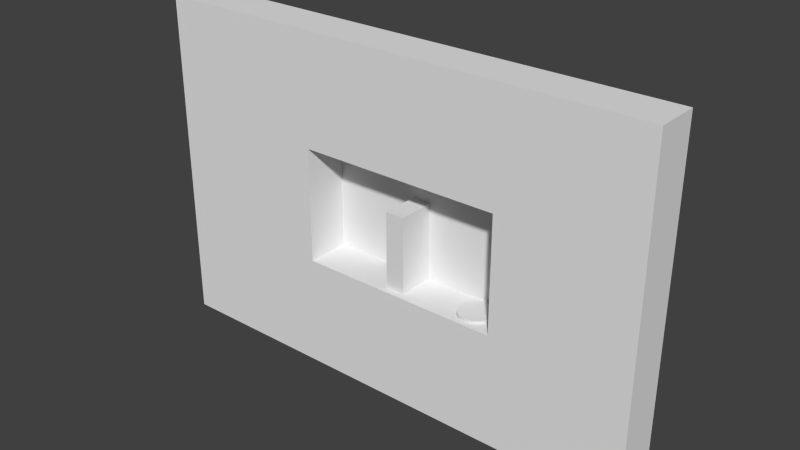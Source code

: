 # Source: 018.blend  (saved by Blender 2.59.0; exported with 4.5.12 LTS)
import bpy
from mathutils import Matrix  # noqa: F401  (used for matrix-valued properties, if any)

bpy.ops.wm.read_factory_settings(use_empty=True)
scene = bpy.context.scene
scene.name = 'Scene'

# ---- collections
col_collection_1 = bpy.data.collections.new('Collection 1'); scene.collection.children.link(col_collection_1)

# ---- materials (node trees are filled in below, after node groups)
mat_purplewalls = bpy.data.materials.new('PurpleWalls')
mat_purplewalls.alpha_threshold = 0.0
mat_purplewalls.use_transparent_shadow = False
mat_purplewalls.roughness = 0.5
mat_purplewalls.line_color = (0.0, 0.0, 0.0, 1.0)
mat_backwall = bpy.data.materials.new('BackWall')
mat_backwall.alpha_threshold = 0.0
mat_backwall.use_transparent_shadow = False
mat_backwall.roughness = 0.5
mat_backwall.line_color = (0.0, 0.0, 0.0, 1.0)

# ---- material node trees

# ---- world
world_world = bpy.data.worlds.new('World'); scene.world = world_world
world_world.color = (0.05088, 0.05088, 0.05088)
world_world.use_sun_shadow = False
world_world.sun_shadow_jitter_overblur = 0.0
world_world.cycles.sampling_method = 'MANUAL'
world_world.cycles.sample_map_resolution = 256

# ---- meshes
me_cube_001 = bpy.data.meshes.new('Cube.001')
me_cube_001.from_pydata([(0.7052, 1.5, -2.936), (0.7052, -1.5, -2.936), (-0.5951, -1.5, -2.936), (-0.5951, 1.5, -2.936), (0.7052, 1.5, 2.351), (0.7052, -1.5, 2.351), (-0.5951, -1.5, 2.351), (-0.5951, 1.5, 2.351)], [], [(0, 1, 2, 3), (4, 7, 6, 5), (0, 4, 5, 1), (1, 5, 6, 2), (2, 6, 7, 3), (4, 0, 3, 7)])
_uv = me_cube_001.uv_layers.new(name='UVTex')
_uv.uv.foreach_set('vector', [0.1661, 0.3576, 0.1661, -0.1424, -0.5314, -0.1424, -0.5314, 0.3576, 0.1661, 0.3576, -0.5314, 0.3576, -0.5314, -0.1424, 0.1661, -0.1424, 0.3003, 0.3871, 0.3003, 0.8871, -0.1997, 0.8871, -0.1997, 0.3871, 0.1661, 0.3871, 0.1661, 0.8871, -0.5314, 0.8871, -0.5314, 0.3871, 0.4669, 0.3871, 0.4669, 0.8871, 0.9669, 0.8871, 0.9669, 0.3871, 0.1661, 0.2205, 0.1661, -0.2795, -0.5314, -0.2795, -0.5314, 0.2205])
me_cube_001.materials.append(mat_purplewalls)
me_cube_001.use_remesh_preserve_volume = False
me_cube_001.use_remesh_preserve_attributes = False
me_cube_001.use_mirror_vertex_groups = False
me_cube_001.update()
me_cube = bpy.data.meshes.new('Cube')
me_cube.from_pydata([(6.977, 1.5, -3.937), (6.977, -1.5, -3.937), (-6.977, -1.5, -3.937), (-6.977, 1.5, -3.937), (6.977, 1.5, 3.937), (6.977, -1.5, 3.937), (-6.977, -1.5, 3.937), (-6.977, 1.5, 3.937), (16.35, -1.5, 3.937), (16.35, 1.5, 3.937), (16.35, -1.5, -3.937), (16.35, 1.5, -3.937), (-18.41, 1.5, 3.937), (-18.41, -1.5, 3.937), (-18.41, 1.5, -3.937), (-18.41, -1.5, -3.937), (-18.41, -1.5, 11.53), (-18.41, 1.5, 11.53), (16.35, 1.5, 11.53), (16.35, -1.5, 11.53), (-6.977, 1.5, 11.53), (-6.977, -1.5, 11.53), (6.977, -1.5, 11.53), (6.977, 1.5, 11.53), (-18.41, -1.5, -11.63), (-18.41, 1.5, -11.63), (16.35, 1.5, -11.63), (16.35, -1.5, -11.63), (-6.977, 1.5, -11.63), (-6.977, -1.5, -11.63), (6.977, -1.5, -11.63), (6.977, 1.5, -11.63)], [], [(0, 4, 9, 11), (5, 1, 10, 8), (11, 9, 8, 10), (7, 3, 14, 12), (2, 6, 13, 15), (15, 13, 12, 14), (12, 13, 16, 17), (13, 6, 21, 16), (7, 12, 17, 20), (8, 9, 18, 19), (5, 8, 19, 22), (9, 4, 23, 18), (4, 7, 20, 23), (6, 5, 22, 21), (23, 20, 21, 22), (23, 22, 19, 18), (21, 20, 17, 16), (15, 14, 25, 24), (2, 15, 24, 29), (14, 3, 28, 25), (11, 10, 27, 26), (10, 1, 30, 27), (0, 11, 26, 31), (3, 0, 31, 28), (1, 2, 29, 30), (31, 30, 29, 28), (30, 31, 26, 27), (28, 29, 24, 25), (2, 3, 7, 6), (0, 3, 2, 1), (0, 1, 5, 4), (5, 6, 7, 4)])
_uv = me_cube.uv_layers.new(name='UVTex')
_uv.uv.foreach_set('vector', [0.02344, 0.5474, 0.02344, 1.86, 1.586, 1.86, 1.586, 0.5474, 0.02344, 0.5264, 0.02344, -0.7859, 1.586, -0.7859, 1.586, 0.5264, 0.1015, 0.5474, 0.1015, 1.86, -0.3985, 1.86, -0.3985, 0.5474, 0.03109, 0.5264, 0.03109, -0.7859, -1.874, -0.7859, -1.874, 0.5264, 0.03109, 0.5474, 0.03109, 1.86, -1.874, 1.86, -1.874, 0.5474, 0.2682, 0.5474, 0.2682, 1.86, 0.7682, 1.86, 0.7682, 0.5474, 0.1015, 0.5264, -0.3985, 0.5264, -0.3985, 1.791, 0.1015, 1.791, 0.1259, 0.5264, 2.031, 0.5264, 2.031, 1.791, 0.1259, 1.791, 0.03109, 0.5264, -1.874, 0.5264, -1.874, 1.791, 0.03109, 1.791, 0.2682, 0.5264, 0.7682, 0.5264, 0.7682, 1.791, 0.2682, 1.791, 0.02344, 0.5264, 1.586, 0.5264, 1.586, 1.791, 0.02344, 1.791, 0.2527, 0.5264, -1.31, 0.5264, -1.31, 1.791, 0.2527, 1.791, 0.02344, 0.5264, -2.302, 0.5264, -2.302, 1.791, 0.02344, 1.791, 0.03109, 0.5264, 2.357, 0.5264, 2.357, 1.791, 0.03109, 1.791, 0.02344, 0.4413, -2.302, 0.4413, -2.302, -0.05875, 0.02344, -0.05875, 0.02344, 0.4413, 0.02344, -0.05875, 1.586, -0.05875, 1.586, 0.4412, 0.03109, 0.6079, 0.03109, 1.108, -1.874, 1.108, -1.874, 0.6079, 0.2682, 0.5474, 0.7682, 0.5474, 0.7682, -0.7348, 0.2682, -0.7348, 0.03109, 0.5474, -1.874, 0.5474, -1.874, -0.7348, 0.03109, -0.7348, 0.1259, 0.5474, 2.031, 0.5474, 2.031, -0.7348, 0.1259, -0.7348, 0.1015, 0.5474, -0.3985, 0.5474, -0.3985, -0.7348, 0.1015, -0.7348, 0.2527, 0.5474, -1.31, 0.5474, -1.31, -0.7348, 0.2527, -0.7348, 0.02344, 0.5474, 1.586, 0.5474, 1.586, -0.7348, 0.02344, -0.7348, 0.03109, 0.5474, 2.357, 0.5474, 2.357, -0.7348, 0.03109, -0.7348, 0.02344, 0.5474, -2.302, 0.5474, -2.302, -0.7348, 0.02344, -0.7348, 0.02344, 0.4413, 0.02344, -0.05875, -2.302, -0.05875, -2.302, 0.4413, 0.02344, 0.6079, 0.02344, 1.108, 1.586, 1.108, 1.586, 0.6079, 0.03109, 0.4413, 0.03109, -0.05875, -1.874, -0.05875, -1.874, 0.4413, 0.2682, 0.5474, 0.7682, 0.5474, 0.7682, 1.86, 0.2682, 1.86, 0.02344, 0.4413, -2.302, 0.4413, -2.302, -0.05875, 0.02344, -0.05875, 0.1015, 0.5474, -0.3985, 0.5474, -0.3985, 1.86, 0.1015, 1.86, 0.02344, 0.6079, -2.302, 0.6079, -2.302, 1.108, 0.02344, 1.108])
me_cube.materials.append(mat_purplewalls)
me_cube.use_remesh_preserve_volume = False
me_cube.use_remesh_preserve_attributes = False
me_cube.use_mirror_vertex_groups = False
me_cube.update()
me_plane_002 = bpy.data.meshes.new('Plane.002')
me_plane_002.from_pydata([(14.0, 4.887e-07, -1.0), (0.0, -2.725e-07, -1.0), (0.0, -3.397e-07, 0.0), (14.0, 4.215e-07, 0.0)], [], [(0, 3, 2, 1)])
me_plane_002.use_remesh_preserve_volume = False
me_plane_002.use_remesh_preserve_attributes = False
me_plane_002.use_mirror_vertex_groups = False
me_plane_002.update()
me_plane_001 = bpy.data.meshes.new('Plane.001')
me_plane_001.from_pydata([(1.0, 4.887e-07, -10.0), (0.0, -2.725e-07, -10.0), (0.0, -3.397e-07, 0.0), (1.0, 4.215e-07, 0.0)], [], [(0, 3, 2, 1)])
me_plane_001.use_remesh_preserve_volume = False
me_plane_001.use_remesh_preserve_attributes = False
me_plane_001.use_mirror_vertex_groups = False
me_plane_001.update()
me_plane = bpy.data.meshes.new('Plane')
me_plane.from_pydata([(7.5, 8.941e-08, 5.249), (7.5, -8.941e-08, -4.984), (-8.5, -8.941e-08, -4.984), (-8.5, 8.941e-08, 5.249)], [], [(0, 3, 2, 1)])
_uv = me_plane.uv_layers.new(name='UVTex')
_uv.uv.foreach_set('vector', [1.023, 1.186, 0.03741, 1.186, 0.03741, 0.38, 1.023, 0.38])
me_plane.materials.append(mat_backwall)
me_plane.use_remesh_preserve_volume = False
me_plane.use_remesh_preserve_attributes = False
me_plane.use_mirror_vertex_groups = False
me_plane.update()
me_plane_014 = bpy.data.meshes.new('Plane.014')
me_plane_014.from_pydata([(1.0, 4.887e-07, -10.0), (0.0, -2.725e-07, -10.0), (0.0, -3.397e-07, 0.0), (1.0, 4.215e-07, 0.0)], [], [(0, 3, 2, 1)])
me_plane_014.use_remesh_preserve_volume = False
me_plane_014.use_remesh_preserve_attributes = False
me_plane_014.use_mirror_vertex_groups = False
me_plane_014.update()
me_plane_013 = bpy.data.meshes.new('Plane.013')
me_plane_013.from_pydata([(14.0, 4.887e-07, -1.0), (0.0, -2.725e-07, -1.0), (0.0, -3.397e-07, 0.0), (14.0, 4.215e-07, 0.0)], [], [(0, 3, 2, 1)])
me_plane_013.use_remesh_preserve_volume = False
me_plane_013.use_remesh_preserve_attributes = False
me_plane_013.use_mirror_vertex_groups = False
me_plane_013.update()
me_plane_010 = bpy.data.meshes.new('Plane.010')
me_plane_010.from_pydata([(1.287, 4.887e-07, -5.959), (0.0, -2.725e-07, -5.959), (0.0, -3.397e-07, -0.7078), (1.287, 4.215e-07, -0.7078)], [], [(0, 3, 2, 1)])
me_plane_010.use_remesh_preserve_volume = False
me_plane_010.use_remesh_preserve_attributes = False
me_plane_010.use_mirror_vertex_groups = False
me_plane_010.update()
me_plane_005 = bpy.data.meshes.new('Plane.005')
me_plane_005.from_pydata([(-1.43e-07, 1.19, -0.1959), (0.3079, 1.149, -0.1959), (0.5948, 1.03, -0.1959), (0.8411, 0.8411, -0.1959), (1.03, 0.5948, -0.1959), (1.149, 0.3079, -0.1959), (1.19, -6.156e-07, -0.1959), (1.149, -0.3079, -0.1959), (1.03, -0.5948, -0.1959), (0.8411, -0.8411, -0.1959), (0.5948, -1.03, -0.1959), (0.3079, -1.149, -0.1959), (-1.43e-07, -1.19, -0.1959), (-0.3079, -1.149, -0.1959), (-0.5948, -1.03, -0.1959), (-0.8411, -0.8411, -0.1959), (-1.03, -0.5948, -0.1959), (-1.149, -0.3079, -0.1959), (-1.19, -1.258e-06, -0.1959), (-1.149, 0.3079, -0.1959), (-1.03, 0.5948, -0.1959), (-0.8411, 0.8411, -0.1959), (-0.5948, 1.03, -0.1959), (-0.3079, 1.149, -0.1959), (-1.297e-06, 1.19, -0.004129), (0.3079, 1.149, -0.004129), (0.5948, 1.03, -0.004129), (0.8411, 0.8411, -0.004129), (1.03, 0.5948, -0.004129), (1.149, 0.3079, -0.004129), (1.19, 5.641e-07, -0.004129), (1.149, -0.3079, -0.00413), (1.03, -0.5948, -0.00413), (0.8411, -0.8411, -0.00413), (0.5948, -1.03, -0.00413), (0.3079, -1.149, -0.00413), (-1.297e-06, -1.19, -0.00413), (-0.3079, -1.149, -0.00413), (-0.5948, -1.03, -0.004129), (-0.8411, -0.8411, -0.004129), (-1.03, -0.5948, -0.004129), (-1.149, -0.3079, -0.004129), (-1.19, 3.458e-06, -0.004129), (-1.149, 0.3079, -0.004129), (-1.03, 0.5948, -0.004129), (-0.8411, 0.8411, -0.004129), (-0.5948, 1.03, -0.004129), (-0.3079, 1.149, -0.004129), (-1.43e-07, -7.065e-07, -0.1959), (-1.63e-07, -7.343e-07, -0.004129)], [], [(48, 0, 1), (49, 25, 24), (48, 1, 2), (49, 26, 25), (48, 2, 3), (49, 27, 26), (48, 3, 4), (49, 28, 27), (48, 4, 5), (49, 29, 28), (48, 5, 6), (49, 30, 29), (48, 6, 7), (49, 31, 30), (48, 7, 8), (49, 32, 31), (48, 8, 9), (49, 33, 32), (48, 9, 10), (49, 34, 33), (48, 10, 11), (49, 35, 34), (48, 11, 12), (49, 36, 35), (48, 12, 13), (49, 37, 36), (48, 13, 14), (49, 38, 37), (48, 14, 15), (49, 39, 38), (48, 15, 16), (49, 40, 39), (48, 16, 17), (49, 41, 40), (48, 17, 18), (49, 42, 41), (48, 18, 19), (49, 43, 42), (48, 19, 20), (49, 44, 43), (48, 20, 21), (49, 45, 44), (48, 21, 22), (49, 46, 45), (48, 22, 23), (49, 47, 46), (23, 0, 48), (49, 24, 47), (0, 24, 25, 1), (1, 25, 26, 2), (2, 26, 27, 3), (3, 27, 28, 4), (4, 28, 29, 5), (5, 29, 30, 6), (6, 30, 31, 7), (7, 31, 32, 8), (8, 32, 33, 9), (9, 33, 34, 10), (10, 34, 35, 11), (11, 35, 36, 12), (12, 36, 37, 13), (13, 37, 38, 14), (14, 38, 39, 15), (15, 39, 40, 16), (16, 40, 41, 17), (17, 41, 42, 18), (18, 42, 43, 19), (19, 43, 44, 20), (20, 44, 45, 21), (21, 45, 46, 22), (22, 46, 47, 23), (24, 0, 23, 47)])
me_plane_005.use_remesh_preserve_volume = False
me_plane_005.use_remesh_preserve_attributes = False
me_plane_005.use_mirror_vertex_groups = False
me_plane_005.update()

# ---- objects
ob_empty_006 = bpy.data.objects.new('Empty.006', None)
ob_empty_005 = bpy.data.objects.new('Empty.005', None)
ob_empty_004 = bpy.data.objects.new('Empty.004', None)
ob_cube_001 = bpy.data.objects.new('Cube.001', me_cube_001)
ob_cube = bpy.data.objects.new('Cube', me_cube)
ob_empty_001 = bpy.data.objects.new('Empty.001', None)
ob_plane_001 = bpy.data.objects.new('Plane.001', me_plane_002)
ob_plane_008 = bpy.data.objects.new('Plane.008', me_plane_001)
ob_plane = bpy.data.objects.new('Plane', me_plane)
ob_plane_007 = bpy.data.objects.new('Plane.007', me_plane_014)
ob_plane_006 = bpy.data.objects.new('Plane.006', me_plane_013)
ob_plane_002 = bpy.data.objects.new('Plane.002', me_plane_010)
ob_plane_005 = bpy.data.objects.new('Plane.005', me_plane_005)
ob_empty_003 = bpy.data.objects.new('Empty.003', None)
ob_empty_002 = bpy.data.objects.new('Empty.002', None)
ob_empty = bpy.data.objects.new('Empty', None)

# ---- transforms, parenting, visibility, modifiers, constraints
ob_empty_006.location = (1.7, -0.0006703, -3.4)
ob_empty_006.scale = (0.5, 0.5, 0.5)
ob_empty_006.empty_image_offset = (0.0, 0.0)
ob_empty_006.lineart.crease_threshold = 0.0
ob_empty_005.location = (0.8, -0.0006703, -2.5)
ob_empty_005.scale = (0.5, 0.5, 0.5)
ob_empty_005.empty_image_offset = (0.0, 0.0)
ob_empty_005.lineart.crease_threshold = 0.0
ob_empty_004.location = (0.8, -0.0006703, -3.4)
ob_empty_004.scale = (0.5, 0.5, 0.5)
ob_empty_004.empty_image_offset = (0.0, 0.0)
ob_empty_004.lineart.crease_threshold = 0.0
ob_cube_001.location = (-0.3827, 0.4305, -0.9447)
ob_cube_001.lineart.crease_threshold = 0.0
ob_cube.location = (0.05454, -2.896e-07, 0.07376)
ob_cube.lineart.crease_threshold = 0.0
ob_empty_001.location = (4.085, -0.0006705, -0.885)
ob_empty_001.scale = (0.5, 0.5, 0.5)
ob_empty_001.empty_image_offset = (0.0, 0.0)
ob_empty_001.lineart.crease_threshold = 0.0
ob_plane_001.location = (-7.0, -0.00067, -4.0)
ob_plane_001.lineart.crease_threshold = 0.0
ob_plane_008.location = (7.0, -0.00067, 5.0)
ob_plane_008.lineart.crease_threshold = 0.0
ob_plane.location = (0.5, 1.5, -0.01631)
ob_plane.lineart.crease_threshold = 0.0
ob_plane_007.location = (-8.0, -0.00067, 5.0)
ob_plane_007.lineart.crease_threshold = 0.0
ob_plane_006.location = (-7.0, -0.00067, 5.0)
ob_plane_006.lineart.crease_threshold = 0.0
ob_plane_002.location = (-0.9672, -0.00067, 2.092)
ob_plane_002.lineart.crease_threshold = 0.0
ob_plane_005.location = (5.086, 0.0341, -3.857)
ob_plane_005.rotation_euler = (-1.46e-07, 3.142, 0.0)
ob_plane_005.lineart.crease_threshold = 0.0
ob_empty_003.location = (-0.303, -0.0006705, 3.733)
ob_empty_003.scale = (0.5, 0.5, 0.5)
ob_empty_003.empty_image_offset = (0.0, 0.0)
ob_empty_003.lineart.crease_threshold = 0.0
ob_empty_002.location = (-3.808, -0.0006703, -0.885)
ob_empty_002.scale = (0.5, 0.5, 0.5)
ob_empty_002.empty_image_offset = (0.0, 0.0)
ob_empty_002.lineart.crease_threshold = 0.0
ob_empty.location = (-4.994, -0.00067, -3.394)
ob_empty.scale = (0.5, 0.5, 0.5)
ob_empty.empty_image_offset = (0.0, 0.0)
ob_empty.lineart.crease_threshold = 0.0

# ---- collection membership
col_collection_1.objects.link(ob_empty_006)
col_collection_1.objects.link(ob_empty_005)
col_collection_1.objects.link(ob_empty_004)
col_collection_1.objects.link(ob_cube_001)
col_collection_1.objects.link(ob_cube)
col_collection_1.objects.link(ob_empty_001)
col_collection_1.objects.link(ob_plane_001)
col_collection_1.objects.link(ob_plane_008)
col_collection_1.objects.link(ob_plane)
col_collection_1.objects.link(ob_plane_007)
col_collection_1.objects.link(ob_plane_006)
col_collection_1.objects.link(ob_plane_002)
col_collection_1.objects.link(ob_plane_005)
col_collection_1.objects.link(ob_empty_003)
col_collection_1.objects.link(ob_empty_002)
col_collection_1.objects.link(ob_empty)

# ---- scene / render settings (as saved in the file)
scene.frame_start = 1; scene.frame_end = 250; scene.frame_set(2)
scene.render.engine = 'BLENDER_EEVEE_NEXT'
scene.render.image_settings.color_mode = 'RGB'
scene.render.image_settings.compression = 90
scene.render.resolution_percentage = 50
scene.render.dither_intensity = 0.0
scene.render.bake_margin = 2
scene.render.bake_bias = 0.0
scene.cycles.use_denoising = False
scene.cycles.samples = 10
scene.cycles.sampling_pattern = 'TABULATED_SOBOL'
scene.cycles.light_sampling_threshold = 0.0
scene.cycles.use_adaptive_sampling = False
scene.cycles.use_light_tree = False
scene.cycles.blur_glossy = 0.0
scene.cycles.volume_bounces = 1
scene.cycles.pixel_filter_type = 'GAUSSIAN'
scene.cycles.sample_clamp_indirect = 0.0
scene.view_settings.view_transform = 'Standard'
bpy.context.view_layer.update()

# ---- added for rendering (the .blend has no active camera and no usable light): camera, sun
cam_auto = bpy.data.cameras.new('AutoCamera')
cam_auto.lens = 50.0
cam_auto.sensor_width = 36.0
cam_auto.clip_end = 1000.0
ob_auto_camera = bpy.data.objects.new('AutoCamera', cam_auto)
scene.collection.objects.link(ob_auto_camera)
ob_auto_camera.location = (37.8016, -46.3146, 31.0416)
ob_auto_camera.rotation_euler = (1.09748, -7.21219e-08, 0.694738)
scene.camera = ob_auto_camera
light_auto_sun = bpy.data.lights.new('AutoSun', 'SUN')
light_auto_sun.energy = 3.0
light_auto_sun.angle = 0.0523599
ob_auto_sun = bpy.data.objects.new('AutoSun', light_auto_sun)
scene.collection.objects.link(ob_auto_sun)
ob_auto_sun.rotation_euler = (0.872665, 0.174533, 0.523599)
bpy.context.view_layer.update()
